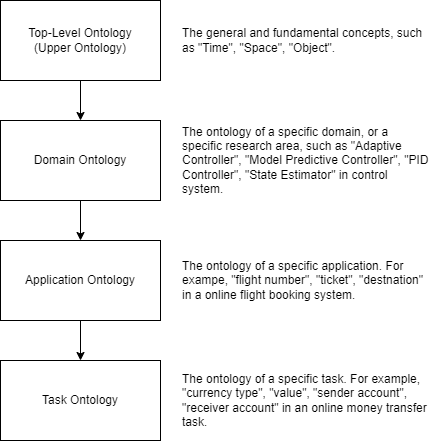

The diagram above was exported from draw.io. Its source (the exported page's mxGraphModel, read from the mxfile embedded in the PNG):
<mxGraphModel dx="1195" dy="703" grid="1" gridSize="10" guides="1" tooltips="1" connect="1" arrows="1" fold="1" page="1" pageScale="1" pageWidth="1920" pageHeight="1920" math="0" shadow="0">
  <root>
    <mxCell id="0" />
    <mxCell id="1" parent="0" />
    <mxCell id="flEzJZpyiCLYdwEYjSJY-9" style="edgeStyle=orthogonalEdgeStyle;rounded=0;orthogonalLoop=1;jettySize=auto;html=1;entryX=0.5;entryY=0;entryDx=0;entryDy=0;" edge="1" parent="1" source="flEzJZpyiCLYdwEYjSJY-1" target="flEzJZpyiCLYdwEYjSJY-3">
      <mxGeometry relative="1" as="geometry" />
    </mxCell>
    <mxCell id="flEzJZpyiCLYdwEYjSJY-1" value="Top-Level Ontology&lt;br&gt;(Upper Ontology)" style="rounded=0;whiteSpace=wrap;html=1;" vertex="1" parent="1">
      <mxGeometry x="480" y="200" width="160" height="80" as="geometry" />
    </mxCell>
    <mxCell id="flEzJZpyiCLYdwEYjSJY-2" value="The general and fundamental concepts, such as &quot;Time&quot;, &quot;Space&quot;, &quot;Object&quot;." style="text;html=1;strokeColor=none;fillColor=none;align=left;verticalAlign=middle;whiteSpace=wrap;rounded=0;" vertex="1" parent="1">
      <mxGeometry x="660" y="210" width="250" height="60" as="geometry" />
    </mxCell>
    <mxCell id="flEzJZpyiCLYdwEYjSJY-10" style="edgeStyle=orthogonalEdgeStyle;rounded=0;orthogonalLoop=1;jettySize=auto;html=1;entryX=0.5;entryY=0;entryDx=0;entryDy=0;" edge="1" parent="1" source="flEzJZpyiCLYdwEYjSJY-3" target="flEzJZpyiCLYdwEYjSJY-5">
      <mxGeometry relative="1" as="geometry" />
    </mxCell>
    <mxCell id="flEzJZpyiCLYdwEYjSJY-3" value="Domain Ontology" style="rounded=0;whiteSpace=wrap;html=1;" vertex="1" parent="1">
      <mxGeometry x="480" y="320" width="160" height="80" as="geometry" />
    </mxCell>
    <mxCell id="flEzJZpyiCLYdwEYjSJY-4" value="The ontology of a specific domain, or a specific research area, such as &quot;Adaptive Controller&quot;, &quot;Model Predictive Controller&quot;, &quot;PID Controller&quot;, &quot;State Estimator&quot; in control system." style="text;html=1;strokeColor=none;fillColor=none;align=left;verticalAlign=middle;whiteSpace=wrap;rounded=0;" vertex="1" parent="1">
      <mxGeometry x="660" y="330" width="250" height="60" as="geometry" />
    </mxCell>
    <mxCell id="flEzJZpyiCLYdwEYjSJY-11" style="edgeStyle=orthogonalEdgeStyle;rounded=0;orthogonalLoop=1;jettySize=auto;html=1;entryX=0.5;entryY=0;entryDx=0;entryDy=0;" edge="1" parent="1" source="flEzJZpyiCLYdwEYjSJY-5" target="flEzJZpyiCLYdwEYjSJY-7">
      <mxGeometry relative="1" as="geometry" />
    </mxCell>
    <mxCell id="flEzJZpyiCLYdwEYjSJY-5" value="Application Ontology" style="rounded=0;whiteSpace=wrap;html=1;" vertex="1" parent="1">
      <mxGeometry x="480" y="440" width="160" height="80" as="geometry" />
    </mxCell>
    <mxCell id="flEzJZpyiCLYdwEYjSJY-6" value="The ontology of a specific application. For exampe, &quot;flight number&quot;, &quot;ticket&quot;, &quot;destnation&quot; in a online flight booking system." style="text;html=1;strokeColor=none;fillColor=none;align=left;verticalAlign=middle;whiteSpace=wrap;rounded=0;" vertex="1" parent="1">
      <mxGeometry x="660" y="450" width="250" height="60" as="geometry" />
    </mxCell>
    <mxCell id="flEzJZpyiCLYdwEYjSJY-7" value="Task Ontology" style="rounded=0;whiteSpace=wrap;html=1;" vertex="1" parent="1">
      <mxGeometry x="480" y="560" width="160" height="80" as="geometry" />
    </mxCell>
    <mxCell id="flEzJZpyiCLYdwEYjSJY-8" value="The ontology of a specific task. For example, &quot;currency type&quot;, &quot;value&quot;, &quot;sender account&quot;, &quot;receiver account&quot; in an online money transfer task." style="text;html=1;strokeColor=none;fillColor=none;align=left;verticalAlign=middle;whiteSpace=wrap;rounded=0;" vertex="1" parent="1">
      <mxGeometry x="660" y="570" width="250" height="60" as="geometry" />
    </mxCell>
  </root>
</mxGraphModel>